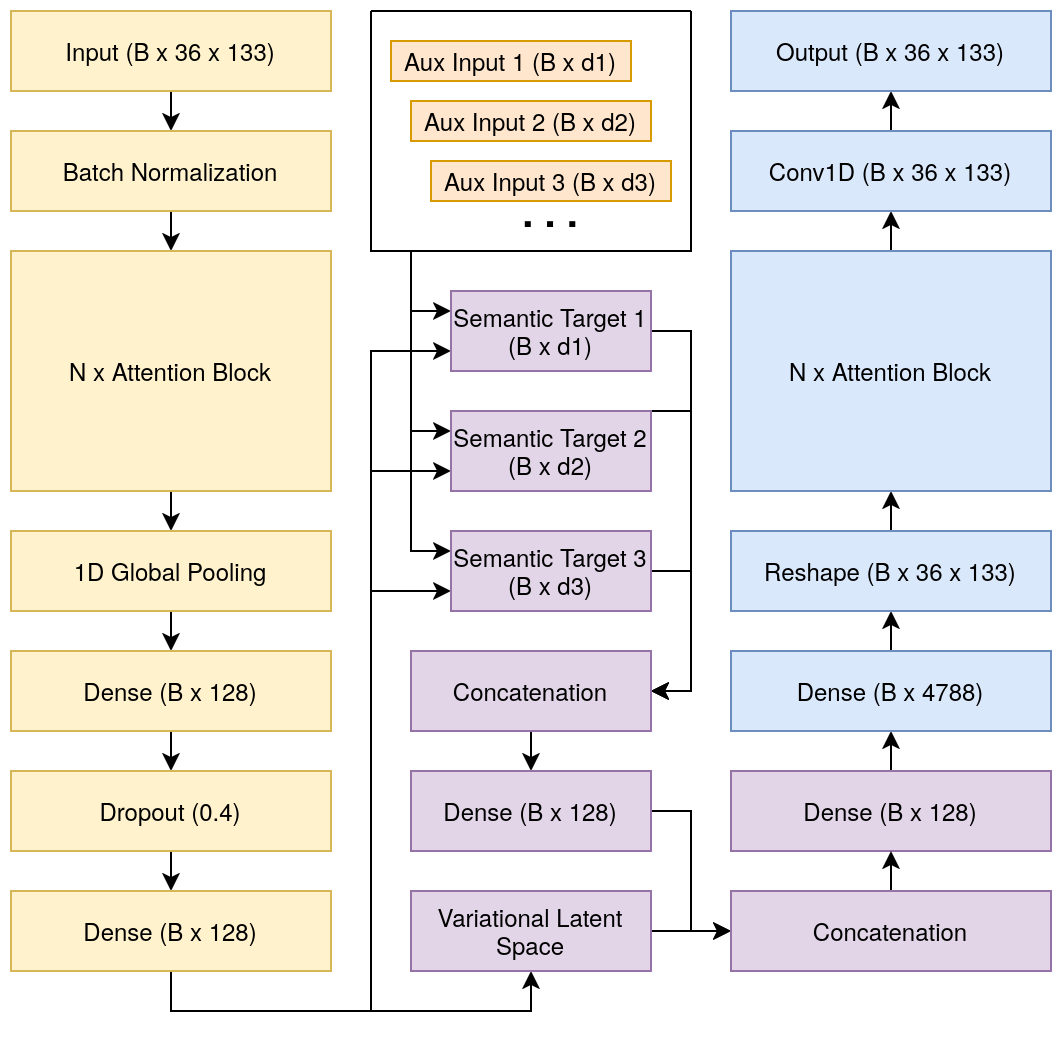

The diagram above was exported from draw.io. Its source (the exported page's mxGraphModel, read from the mxfile embedded in the PNG):
<mxGraphModel dx="1188" dy="605" grid="1" gridSize="10" guides="1" tooltips="1" connect="1" arrows="1" fold="1" page="1" pageScale="1" pageWidth="850" pageHeight="1100" math="0" shadow="0">
  <root>
    <mxCell id="0" />
    <mxCell id="1" parent="0" />
    <mxCell id="LIB0OAbrEIMZ2ll7FGJD-4" edge="1" parent="1" source="LIB0OAbrEIMZ2ll7FGJD-2" style="edgeStyle=orthogonalEdgeStyle;rounded=0;orthogonalLoop=1;jettySize=auto;html=1;exitX=0.5;exitY=1;exitDx=0;exitDy=0;entryX=0.5;entryY=0;entryDx=0;entryDy=0;" target="LIB0OAbrEIMZ2ll7FGJD-3">
      <mxGeometry relative="1" as="geometry" />
    </mxCell>
    <mxCell id="LIB0OAbrEIMZ2ll7FGJD-2" parent="1" style="rounded=0;whiteSpace=wrap;html=1;fillColor=#fff2cc;strokeColor=#d6b656;" value="Input (B x 36 x 133)" vertex="1">
      <mxGeometry height="40" width="160" x="440" y="80" as="geometry" />
    </mxCell>
    <mxCell id="LIB0OAbrEIMZ2ll7FGJD-6" edge="1" parent="1" source="LIB0OAbrEIMZ2ll7FGJD-3" style="edgeStyle=orthogonalEdgeStyle;rounded=0;orthogonalLoop=1;jettySize=auto;html=1;exitX=0.5;exitY=1;exitDx=0;exitDy=0;entryX=0.5;entryY=0;entryDx=0;entryDy=0;" target="LIB0OAbrEIMZ2ll7FGJD-5">
      <mxGeometry relative="1" as="geometry" />
    </mxCell>
    <mxCell id="LIB0OAbrEIMZ2ll7FGJD-3" parent="1" style="rounded=0;whiteSpace=wrap;html=1;fillColor=#fff2cc;strokeColor=#d6b656;" value="Batch Normalization" vertex="1">
      <mxGeometry height="40" width="160" x="440" y="140" as="geometry" />
    </mxCell>
    <mxCell id="LIB0OAbrEIMZ2ll7FGJD-8" edge="1" parent="1" source="LIB0OAbrEIMZ2ll7FGJD-5" style="edgeStyle=orthogonalEdgeStyle;rounded=0;orthogonalLoop=1;jettySize=auto;html=1;exitX=0.5;exitY=1;exitDx=0;exitDy=0;entryX=0.5;entryY=0;entryDx=0;entryDy=0;" target="LIB0OAbrEIMZ2ll7FGJD-7">
      <mxGeometry relative="1" as="geometry" />
    </mxCell>
    <mxCell id="LIB0OAbrEIMZ2ll7FGJD-5" parent="1" style="rounded=0;whiteSpace=wrap;html=1;fillColor=#fff2cc;strokeColor=#d6b656;" value="N x Attention Block" vertex="1">
      <mxGeometry height="120" width="160" x="440" y="200" as="geometry" />
    </mxCell>
    <mxCell id="LIB0OAbrEIMZ2ll7FGJD-14" edge="1" parent="1" source="LIB0OAbrEIMZ2ll7FGJD-7" style="edgeStyle=orthogonalEdgeStyle;rounded=0;orthogonalLoop=1;jettySize=auto;html=1;exitX=0.5;exitY=1;exitDx=0;exitDy=0;entryX=0.5;entryY=0;entryDx=0;entryDy=0;" target="LIB0OAbrEIMZ2ll7FGJD-9">
      <mxGeometry relative="1" as="geometry" />
    </mxCell>
    <mxCell id="LIB0OAbrEIMZ2ll7FGJD-7" parent="1" style="rounded=0;whiteSpace=wrap;html=1;fillColor=#fff2cc;strokeColor=#d6b656;" value="1D Global Pooling" vertex="1">
      <mxGeometry height="40" width="160" x="440" y="340" as="geometry" />
    </mxCell>
    <mxCell id="LIB0OAbrEIMZ2ll7FGJD-15" edge="1" parent="1" source="LIB0OAbrEIMZ2ll7FGJD-9" style="edgeStyle=orthogonalEdgeStyle;rounded=0;orthogonalLoop=1;jettySize=auto;html=1;exitX=0.5;exitY=1;exitDx=0;exitDy=0;entryX=0.5;entryY=0;entryDx=0;entryDy=0;" target="LIB0OAbrEIMZ2ll7FGJD-10">
      <mxGeometry relative="1" as="geometry" />
    </mxCell>
    <mxCell id="LIB0OAbrEIMZ2ll7FGJD-9" parent="1" style="rounded=0;whiteSpace=wrap;html=1;fillColor=#fff2cc;strokeColor=#d6b656;" value="Dense (B x 128)" vertex="1">
      <mxGeometry height="40" width="160" x="440" y="400" as="geometry" />
    </mxCell>
    <mxCell id="LIB0OAbrEIMZ2ll7FGJD-16" edge="1" parent="1" source="LIB0OAbrEIMZ2ll7FGJD-10" style="edgeStyle=orthogonalEdgeStyle;rounded=0;orthogonalLoop=1;jettySize=auto;html=1;exitX=0.5;exitY=1;exitDx=0;exitDy=0;entryX=0.5;entryY=0;entryDx=0;entryDy=0;" target="LIB0OAbrEIMZ2ll7FGJD-11">
      <mxGeometry relative="1" as="geometry" />
    </mxCell>
    <mxCell id="LIB0OAbrEIMZ2ll7FGJD-10" parent="1" style="rounded=0;whiteSpace=wrap;html=1;fillColor=#fff2cc;strokeColor=#d6b656;" value="Dropout (0.4)" vertex="1">
      <mxGeometry height="40" width="160" x="440" y="460" as="geometry" />
    </mxCell>
    <mxCell id="LIB0OAbrEIMZ2ll7FGJD-43" edge="1" parent="1" source="LIB0OAbrEIMZ2ll7FGJD-11" style="edgeStyle=orthogonalEdgeStyle;rounded=0;orthogonalLoop=1;jettySize=auto;html=1;exitX=0.5;exitY=1;exitDx=0;exitDy=0;entryX=0.5;entryY=1;entryDx=0;entryDy=0;" target="LIB0OAbrEIMZ2ll7FGJD-13">
      <mxGeometry relative="1" as="geometry" />
    </mxCell>
    <mxCell id="QPeoX0RAlzyHdHwkDw8m-10" edge="1" parent="1" source="LIB0OAbrEIMZ2ll7FGJD-11" style="edgeStyle=orthogonalEdgeStyle;rounded=0;orthogonalLoop=1;jettySize=auto;html=1;exitX=0.5;exitY=1;exitDx=0;exitDy=0;entryX=0;entryY=0.75;entryDx=0;entryDy=0;" target="QPeoX0RAlzyHdHwkDw8m-7">
      <mxGeometry relative="1" as="geometry">
        <Array as="points">
          <mxPoint x="520" y="580" />
          <mxPoint x="620" y="580" />
          <mxPoint x="620" y="250" />
        </Array>
      </mxGeometry>
    </mxCell>
    <mxCell id="QPeoX0RAlzyHdHwkDw8m-11" edge="1" parent="1" source="LIB0OAbrEIMZ2ll7FGJD-11" style="edgeStyle=orthogonalEdgeStyle;rounded=0;orthogonalLoop=1;jettySize=auto;html=1;exitX=0.5;exitY=1;exitDx=0;exitDy=0;entryX=0;entryY=0.75;entryDx=0;entryDy=0;" target="QPeoX0RAlzyHdHwkDw8m-8">
      <mxGeometry relative="1" as="geometry">
        <Array as="points">
          <mxPoint x="520" y="580" />
          <mxPoint x="620" y="580" />
          <mxPoint x="620" y="310" />
        </Array>
      </mxGeometry>
    </mxCell>
    <mxCell id="QPeoX0RAlzyHdHwkDw8m-12" edge="1" parent="1" source="LIB0OAbrEIMZ2ll7FGJD-11" style="edgeStyle=orthogonalEdgeStyle;rounded=0;orthogonalLoop=1;jettySize=auto;html=1;exitX=0.5;exitY=1;exitDx=0;exitDy=0;entryX=0;entryY=0.75;entryDx=0;entryDy=0;" target="QPeoX0RAlzyHdHwkDw8m-9">
      <mxGeometry relative="1" as="geometry">
        <Array as="points">
          <mxPoint x="520" y="580" />
          <mxPoint x="620" y="580" />
          <mxPoint x="620" y="370" />
        </Array>
      </mxGeometry>
    </mxCell>
    <mxCell id="LIB0OAbrEIMZ2ll7FGJD-11" parent="1" style="rounded=0;whiteSpace=wrap;html=1;fillColor=#fff2cc;strokeColor=#d6b656;" value="Dense (B x 128)" vertex="1">
      <mxGeometry height="40" width="160" x="440" y="520" as="geometry" />
    </mxCell>
    <mxCell id="QPeoX0RAlzyHdHwkDw8m-36" edge="1" parent="1" source="LIB0OAbrEIMZ2ll7FGJD-13" style="edgeStyle=orthogonalEdgeStyle;rounded=0;orthogonalLoop=1;jettySize=auto;html=1;exitX=1;exitY=0.5;exitDx=0;exitDy=0;entryX=0;entryY=0.5;entryDx=0;entryDy=0;" target="QPeoX0RAlzyHdHwkDw8m-35">
      <mxGeometry relative="1" as="geometry" />
    </mxCell>
    <mxCell id="LIB0OAbrEIMZ2ll7FGJD-13" parent="1" style="rounded=0;whiteSpace=wrap;html=1;fillColor=#e1d5e7;strokeColor=#9673a6;" value="Variational Latent Space" vertex="1">
      <mxGeometry height="40" width="120" x="640" y="520" as="geometry" />
    </mxCell>
    <mxCell id="LIB0OAbrEIMZ2ll7FGJD-37" edge="1" parent="1" source="LIB0OAbrEIMZ2ll7FGJD-23" style="edgeStyle=orthogonalEdgeStyle;rounded=0;orthogonalLoop=1;jettySize=auto;html=1;exitX=0.5;exitY=0;exitDx=0;exitDy=0;entryX=0.5;entryY=1;entryDx=0;entryDy=0;" target="LIB0OAbrEIMZ2ll7FGJD-28">
      <mxGeometry relative="1" as="geometry" />
    </mxCell>
    <mxCell id="LIB0OAbrEIMZ2ll7FGJD-23" parent="1" style="rounded=0;whiteSpace=wrap;html=1;fillColor=#e1d5e7;strokeColor=#9673a6;" value="Dense (B x 128)" vertex="1">
      <mxGeometry height="40" width="160" x="800" y="460" as="geometry" />
    </mxCell>
    <mxCell id="LIB0OAbrEIMZ2ll7FGJD-31" edge="1" parent="1" source="LIB0OAbrEIMZ2ll7FGJD-28" style="edgeStyle=orthogonalEdgeStyle;rounded=0;orthogonalLoop=1;jettySize=auto;html=1;exitX=0.5;exitY=0;exitDx=0;exitDy=0;entryX=0.5;entryY=1;entryDx=0;entryDy=0;" target="LIB0OAbrEIMZ2ll7FGJD-30">
      <mxGeometry relative="1" as="geometry" />
    </mxCell>
    <mxCell id="LIB0OAbrEIMZ2ll7FGJD-28" parent="1" style="rounded=0;whiteSpace=wrap;html=1;fillColor=#dae8fc;strokeColor=#6c8ebf;" value="Dense (B x 4788)" vertex="1">
      <mxGeometry height="40" width="160" x="800" y="400" as="geometry" />
    </mxCell>
    <mxCell id="LIB0OAbrEIMZ2ll7FGJD-33" edge="1" parent="1" source="LIB0OAbrEIMZ2ll7FGJD-30" style="edgeStyle=orthogonalEdgeStyle;rounded=0;orthogonalLoop=1;jettySize=auto;html=1;exitX=0.5;exitY=0;exitDx=0;exitDy=0;entryX=0.5;entryY=1;entryDx=0;entryDy=0;" target="LIB0OAbrEIMZ2ll7FGJD-32">
      <mxGeometry relative="1" as="geometry" />
    </mxCell>
    <mxCell id="LIB0OAbrEIMZ2ll7FGJD-30" parent="1" style="rounded=0;whiteSpace=wrap;html=1;fillColor=#dae8fc;strokeColor=#6c8ebf;" value="Reshape (B x 36 x 133)" vertex="1">
      <mxGeometry height="40" width="160" x="800" y="340" as="geometry" />
    </mxCell>
    <mxCell id="LIB0OAbrEIMZ2ll7FGJD-35" edge="1" parent="1" source="LIB0OAbrEIMZ2ll7FGJD-32" style="edgeStyle=orthogonalEdgeStyle;rounded=0;orthogonalLoop=1;jettySize=auto;html=1;exitX=0.5;exitY=0;exitDx=0;exitDy=0;entryX=0.5;entryY=1;entryDx=0;entryDy=0;" target="LIB0OAbrEIMZ2ll7FGJD-34">
      <mxGeometry relative="1" as="geometry" />
    </mxCell>
    <mxCell id="LIB0OAbrEIMZ2ll7FGJD-32" parent="1" style="rounded=0;whiteSpace=wrap;html=1;fillColor=#dae8fc;strokeColor=#6c8ebf;" value="N x Attention Block" vertex="1">
      <mxGeometry height="120" width="160" x="800" y="200" as="geometry" />
    </mxCell>
    <mxCell id="QPeoX0RAlzyHdHwkDw8m-19" edge="1" parent="1" source="LIB0OAbrEIMZ2ll7FGJD-34" style="edgeStyle=orthogonalEdgeStyle;rounded=0;orthogonalLoop=1;jettySize=auto;html=1;exitX=0.5;exitY=0;exitDx=0;exitDy=0;entryX=0.5;entryY=1;entryDx=0;entryDy=0;" target="QPeoX0RAlzyHdHwkDw8m-18">
      <mxGeometry relative="1" as="geometry" />
    </mxCell>
    <mxCell id="LIB0OAbrEIMZ2ll7FGJD-34" parent="1" style="rounded=0;whiteSpace=wrap;html=1;fillColor=#dae8fc;strokeColor=#6c8ebf;" value="Conv1D (B x 36 x 133)" vertex="1">
      <mxGeometry height="40" width="160" x="800" y="140" as="geometry" />
    </mxCell>
    <mxCell id="QPeoX0RAlzyHdHwkDw8m-1" parent="1" style="rounded=0;whiteSpace=wrap;html=1;fillColor=#ffe6cc;strokeColor=#d79b00;" value="Aux Input 1 (B x d1)" vertex="1">
      <mxGeometry height="20" width="120" x="630" y="95" as="geometry" />
    </mxCell>
    <mxCell id="QPeoX0RAlzyHdHwkDw8m-2" parent="1" style="rounded=0;whiteSpace=wrap;html=1;fillColor=#ffe6cc;strokeColor=#d79b00;" value="Aux Input 2 (B x d2)" vertex="1">
      <mxGeometry height="20" width="120" x="640" y="125" as="geometry" />
    </mxCell>
    <mxCell id="QPeoX0RAlzyHdHwkDw8m-3" parent="1" style="rounded=0;whiteSpace=wrap;html=1;fillColor=#ffe6cc;strokeColor=#d79b00;" value="Aux Input 3 (B x d3)" vertex="1">
      <mxGeometry height="20" width="120" x="650" y="155" as="geometry" />
    </mxCell>
    <mxCell id="QPeoX0RAlzyHdHwkDw8m-26" edge="1" parent="1" source="QPeoX0RAlzyHdHwkDw8m-5" style="edgeStyle=orthogonalEdgeStyle;rounded=0;orthogonalLoop=1;jettySize=auto;html=1;exitX=0;exitY=1;exitDx=0;exitDy=0;entryX=0;entryY=0.25;entryDx=0;entryDy=0;" target="QPeoX0RAlzyHdHwkDw8m-7">
      <mxGeometry relative="1" as="geometry">
        <Array as="points">
          <mxPoint x="640" y="200" />
          <mxPoint x="640" y="230" />
        </Array>
      </mxGeometry>
    </mxCell>
    <mxCell id="QPeoX0RAlzyHdHwkDw8m-27" edge="1" parent="1" source="QPeoX0RAlzyHdHwkDw8m-5" style="edgeStyle=orthogonalEdgeStyle;rounded=0;orthogonalLoop=1;jettySize=auto;html=1;exitX=0;exitY=1;exitDx=0;exitDy=0;entryX=0;entryY=0.25;entryDx=0;entryDy=0;" target="QPeoX0RAlzyHdHwkDw8m-8">
      <mxGeometry relative="1" as="geometry">
        <Array as="points">
          <mxPoint x="640" y="200" />
          <mxPoint x="640" y="290" />
        </Array>
      </mxGeometry>
    </mxCell>
    <mxCell id="QPeoX0RAlzyHdHwkDw8m-28" edge="1" parent="1" source="QPeoX0RAlzyHdHwkDw8m-5" style="edgeStyle=orthogonalEdgeStyle;rounded=0;orthogonalLoop=1;jettySize=auto;html=1;exitX=0;exitY=1;exitDx=0;exitDy=0;entryX=0;entryY=0.25;entryDx=0;entryDy=0;" target="QPeoX0RAlzyHdHwkDw8m-9">
      <mxGeometry relative="1" as="geometry">
        <Array as="points">
          <mxPoint x="640" y="200" />
          <mxPoint x="640" y="350" />
        </Array>
      </mxGeometry>
    </mxCell>
    <mxCell id="QPeoX0RAlzyHdHwkDw8m-5" parent="1" style="swimlane;startSize=0;" value="" vertex="1">
      <mxGeometry height="120" width="160" x="620" y="80" as="geometry" />
    </mxCell>
    <mxCell id="QPeoX0RAlzyHdHwkDw8m-4" parent="QPeoX0RAlzyHdHwkDw8m-5" style="text;html=1;whiteSpace=wrap;align=center;verticalAlign=middle;rounded=0;" value="&lt;b&gt;&lt;font style=&quot;font-size: 20px;&quot;&gt;. . .&lt;/font&gt;&lt;/b&gt;" vertex="1">
      <mxGeometry height="10" width="60" x="60" y="95" as="geometry" />
    </mxCell>
    <mxCell id="QPeoX0RAlzyHdHwkDw8m-23" edge="1" parent="1" source="QPeoX0RAlzyHdHwkDw8m-7" style="edgeStyle=orthogonalEdgeStyle;rounded=0;orthogonalLoop=1;jettySize=auto;html=1;exitX=1;exitY=0.5;exitDx=0;exitDy=0;entryX=1;entryY=0.5;entryDx=0;entryDy=0;" target="QPeoX0RAlzyHdHwkDw8m-20">
      <mxGeometry relative="1" as="geometry" />
    </mxCell>
    <mxCell id="QPeoX0RAlzyHdHwkDw8m-7" parent="1" style="rounded=0;whiteSpace=wrap;html=1;fillColor=#e1d5e7;strokeColor=#9673a6;" value="Semantic Target 1&lt;br&gt;(B x d1)" vertex="1">
      <mxGeometry height="40" width="100" x="660" y="220" as="geometry" />
    </mxCell>
    <mxCell id="QPeoX0RAlzyHdHwkDw8m-22" edge="1" parent="1" source="QPeoX0RAlzyHdHwkDw8m-8" style="edgeStyle=orthogonalEdgeStyle;rounded=0;orthogonalLoop=1;jettySize=auto;html=1;exitX=1;exitY=0.5;exitDx=0;exitDy=0;entryX=1;entryY=0.5;entryDx=0;entryDy=0;" target="QPeoX0RAlzyHdHwkDw8m-20">
      <mxGeometry relative="1" as="geometry">
        <Array as="points">
          <mxPoint x="780" y="280" />
          <mxPoint x="780" y="420" />
        </Array>
        <mxPoint x="759.7586206896551" y="400.0000000000001" as="targetPoint" />
      </mxGeometry>
    </mxCell>
    <mxCell id="QPeoX0RAlzyHdHwkDw8m-8" parent="1" style="rounded=0;whiteSpace=wrap;html=1;fillColor=#e1d5e7;strokeColor=#9673a6;" value="Semantic Target 2&lt;br&gt;(B x d2)" vertex="1">
      <mxGeometry height="40" width="100" x="660" y="280" as="geometry" />
    </mxCell>
    <mxCell id="QPeoX0RAlzyHdHwkDw8m-21" edge="1" parent="1" source="QPeoX0RAlzyHdHwkDw8m-9" style="edgeStyle=orthogonalEdgeStyle;rounded=0;orthogonalLoop=1;jettySize=auto;html=1;exitX=1;exitY=0.5;exitDx=0;exitDy=0;entryX=1;entryY=0.5;entryDx=0;entryDy=0;" target="QPeoX0RAlzyHdHwkDw8m-20">
      <mxGeometry relative="1" as="geometry" />
    </mxCell>
    <mxCell id="QPeoX0RAlzyHdHwkDw8m-9" parent="1" style="rounded=0;whiteSpace=wrap;html=1;fillColor=#e1d5e7;strokeColor=#9673a6;" value="Semantic Target 3&lt;br&gt;(B x d3)" vertex="1">
      <mxGeometry height="40" width="100" x="660" y="340" as="geometry" />
    </mxCell>
    <mxCell id="QPeoX0RAlzyHdHwkDw8m-18" parent="1" style="rounded=0;whiteSpace=wrap;html=1;fillColor=#dae8fc;strokeColor=#6c8ebf;" value="Output (B x 36 x 133)" vertex="1">
      <mxGeometry height="40" width="160" x="800" y="80" as="geometry" />
    </mxCell>
    <mxCell id="QPeoX0RAlzyHdHwkDw8m-32" edge="1" parent="1" source="QPeoX0RAlzyHdHwkDw8m-20" style="edgeStyle=orthogonalEdgeStyle;rounded=0;orthogonalLoop=1;jettySize=auto;html=1;exitX=0.5;exitY=1;exitDx=0;exitDy=0;entryX=0.5;entryY=0;entryDx=0;entryDy=0;" target="QPeoX0RAlzyHdHwkDw8m-24">
      <mxGeometry relative="1" as="geometry" />
    </mxCell>
    <mxCell id="QPeoX0RAlzyHdHwkDw8m-20" parent="1" style="rounded=0;whiteSpace=wrap;html=1;fillColor=#e1d5e7;strokeColor=#9673a6;" value="Concatenation" vertex="1">
      <mxGeometry height="40" width="120" x="640" y="400" as="geometry" />
    </mxCell>
    <mxCell id="QPeoX0RAlzyHdHwkDw8m-38" edge="1" parent="1" source="QPeoX0RAlzyHdHwkDw8m-24" style="edgeStyle=orthogonalEdgeStyle;rounded=0;orthogonalLoop=1;jettySize=auto;html=1;exitX=1;exitY=0.5;exitDx=0;exitDy=0;entryX=0;entryY=0.5;entryDx=0;entryDy=0;" target="QPeoX0RAlzyHdHwkDw8m-35">
      <mxGeometry relative="1" as="geometry" />
    </mxCell>
    <mxCell id="QPeoX0RAlzyHdHwkDw8m-24" parent="1" style="rounded=0;whiteSpace=wrap;html=1;fillColor=#e1d5e7;strokeColor=#9673a6;" value="Dense (B x 128)" vertex="1">
      <mxGeometry height="40" width="120" x="640" y="460" as="geometry" />
    </mxCell>
    <mxCell id="QPeoX0RAlzyHdHwkDw8m-39" edge="1" parent="1" source="QPeoX0RAlzyHdHwkDw8m-35" style="edgeStyle=orthogonalEdgeStyle;rounded=0;orthogonalLoop=1;jettySize=auto;html=1;exitX=0.5;exitY=0;exitDx=0;exitDy=0;entryX=0.5;entryY=1;entryDx=0;entryDy=0;" target="LIB0OAbrEIMZ2ll7FGJD-23">
      <mxGeometry relative="1" as="geometry" />
    </mxCell>
    <mxCell id="QPeoX0RAlzyHdHwkDw8m-35" parent="1" style="rounded=0;whiteSpace=wrap;html=1;fillColor=#e1d5e7;strokeColor=#9673a6;" value="Concatenation" vertex="1">
      <mxGeometry height="40" width="160" x="800" y="520" as="geometry" />
    </mxCell>
  </root>
</mxGraphModel>